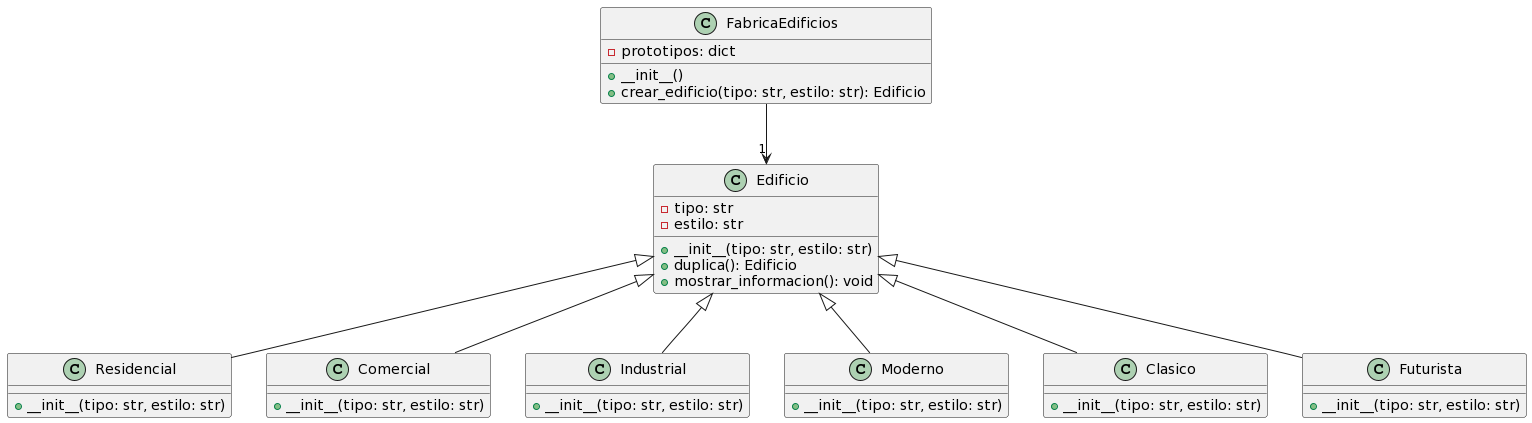

The diagram above was rendered by PlantUML. Its source (embedded in the PNG):
@startuml
class FabricaEdificios {
  - prototipos: dict
  + __init__()
  + crear_edificio(tipo: str, estilo: str): Edificio
}

class Edificio {
  - tipo: str
  - estilo: str
  + __init__(tipo: str, estilo: str)
  + duplica(): Edificio
  + mostrar_informacion(): void
}

class Residencial {
  + __init__(tipo: str, estilo: str)
}

class Comercial {
  + __init__(tipo: str, estilo: str)
}

class Industrial {
  + __init__(tipo: str, estilo: str)
}

class Moderno {
  + __init__(tipo: str, estilo: str)
}

class Clasico {
  + __init__(tipo: str, estilo: str)
}

class Futurista {
  + __init__(tipo: str, estilo: str)
}

FabricaEdificios --> "1" Edificio
Edificio <|-- Residencial
Edificio <|-- Comercial
Edificio <|-- Industrial
Edificio <|-- Moderno
Edificio <|-- Clasico
Edificio <|-- Futurista
@enduml